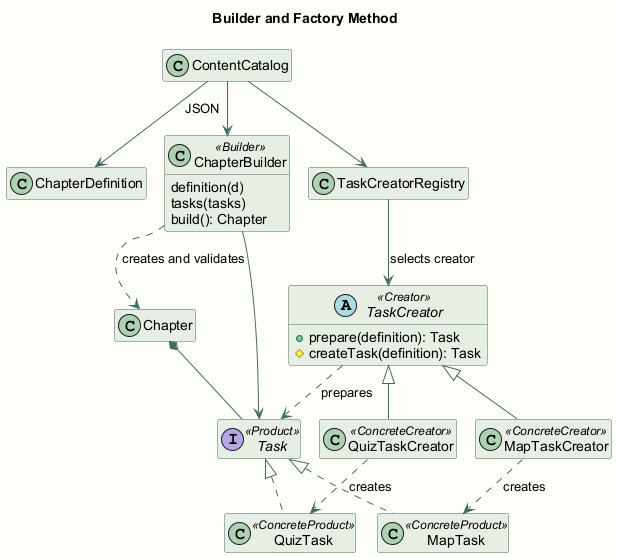

The diagram above was rendered by PlantUML. Its source (embedded in the PNG):
@startuml
!pragma layout smetana
skinparam backgroundColor #FFFEF9
skinparam classBackgroundColor #E7EEE5
skinparam classBorderColor #456B65
skinparam ArrowColor #456B65
skinparam defaultFontName Arial
hide empty members
title Builder and Factory Method
class ContentCatalog
class ChapterDefinition
class ChapterBuilder <<Builder>> {
 definition(d)
 tasks(tasks)
 build(): Chapter
}
class Chapter
class TaskCreatorRegistry
abstract class TaskCreator <<Creator>> {
 +prepare(definition): Task
 #createTask(definition): Task
}
class QuizTaskCreator <<ConcreteCreator>>
class MapTaskCreator <<ConcreteCreator>>
interface Task <<Product>>
class QuizTask <<ConcreteProduct>>
class MapTask <<ConcreteProduct>>
ContentCatalog --> ChapterDefinition : JSON
ContentCatalog --> ChapterBuilder
ContentCatalog --> TaskCreatorRegistry
ChapterBuilder ..> Chapter : creates and validates
ChapterBuilder --> Task
TaskCreatorRegistry --> TaskCreator : selects creator
TaskCreator <|-- QuizTaskCreator
TaskCreator <|-- MapTaskCreator
TaskCreator ..> Task : prepares
QuizTaskCreator ..> QuizTask : creates
MapTaskCreator ..> MapTask : creates
Task <|.. QuizTask
Task <|.. MapTask
Chapter *-- Task
@enduml